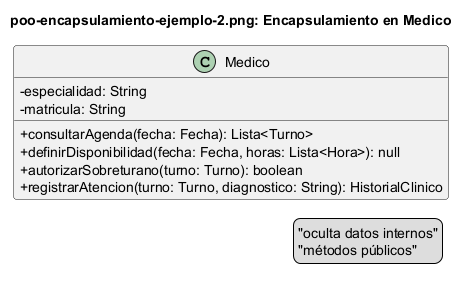

The diagram above was rendered by PlantUML. Its source (embedded in the PNG):
@startuml "poo-encapsulamiento-ejemplo-2.png"
skinparam classAttributeIconSize 0
title "poo-encapsulamiento-ejemplo-2.png: Encapsulamiento en Medico"

class Medico {
    - especialidad: String
    - matricula: String
    + consultarAgenda(fecha: Fecha): Lista<Turno>
    + definirDisponibilidad(fecha: Fecha, horas: Lista<Hora>): null
    + autorizarSobreturano(turno: Turno): boolean
    + registrarAtencion(turno: Turno, diagnostico: String): HistorialClinico
}

legend right
  "oculta datos internos"
  "métodos públicos"
endlegend
@enduml